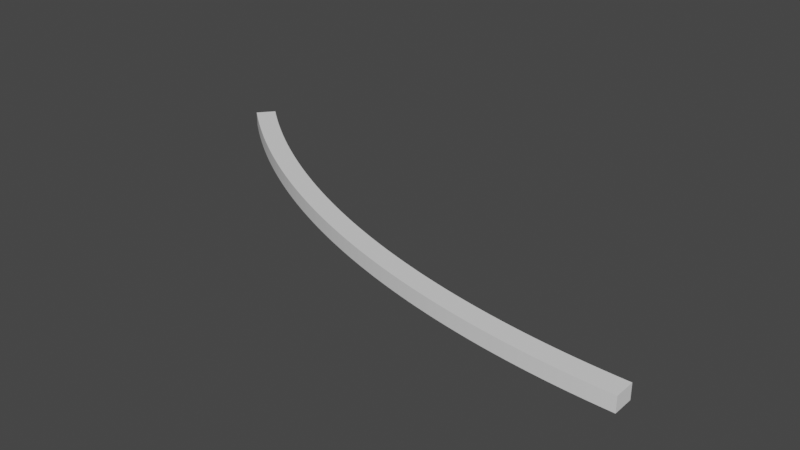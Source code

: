 # Source: Curve.blend  (saved by Blender 3.2.14; exported with 4.5.12 LTS)
import bpy
from mathutils import Matrix  # noqa: F401  (used for matrix-valued properties, if any)

bpy.ops.wm.read_factory_settings(use_empty=True)
scene = bpy.context.scene
scene.name = 'Scene'

# ---- collections
col_collection = bpy.data.collections.new('Collection'); scene.collection.children.link(col_collection)

# ---- world
world_world = bpy.data.worlds.new('World'); scene.world = world_world
world_world.use_nodes = True; world_world.node_tree.nodes.clear()
_N = world_world.node_tree.nodes; _L = world_world.node_tree.links
n0 = _N.new('ShaderNodeOutputWorld'); n0.name = 'World Output'; n0.location = (300, 300)
n1 = _N.new('ShaderNodeBackground'); n1.name = 'Background'; n1.location = (10, 300)
n1.inputs[0].default_value = (0.05088, 0.05088, 0.05088, 1.0)
_L.new(n1.outputs[0], n0.inputs[0])
n0.is_active_output = True
world_world.color = (0.05088, 0.05088, 0.05088)
world_world.use_sun_shadow = False
world_world.sun_shadow_jitter_overblur = 0.0

# ---- meshes
me_cube_001 = bpy.data.meshes.new('Cube.001')
me_cube_001.from_pydata([(-1.0, -1.0, -1.0), (-1.0, -1.0, 1.0), (-1.0, 1.0, -1.0), (-1.0, 1.0, 1.0), (1.0, -1.0, -1.0), (1.0, -1.0, 1.0), (1.0, 1.0, -1.0), (1.0, 1.0, 1.0), (0.9608, 1.0, -1.0), (0.9216, 1.0, -1.0), (0.8824, 1.0, -1.0), (0.8431, 1.0, -1.0), (0.8039, 1.0, -1.0), (0.7647, 1.0, -1.0), (0.7255, 1.0, -1.0), (0.6863, 1.0, -1.0), (0.6471, 1.0, -1.0), (0.6078, 1.0, -1.0), (0.5686, 1.0, -1.0), (0.5294, 1.0, -1.0), (0.4902, 1.0, -1.0), (0.451, 1.0, -1.0), (0.4118, 1.0, -1.0), (0.3725, 1.0, -1.0), (0.3333, 1.0, -1.0), (0.2941, 1.0, -1.0), (0.2549, 1.0, -1.0), (0.2157, 1.0, -1.0), (0.1765, 1.0, -1.0), (0.1373, 1.0, -1.0), (0.09804, 1.0, -1.0), (0.05882, 1.0, -1.0), (0.01961, 1.0, -1.0), (-0.01961, 1.0, -1.0), (-0.05882, 1.0, -1.0), (-0.09804, 1.0, -1.0), (-0.1373, 1.0, -1.0), (-0.1765, 1.0, -1.0), (-0.2157, 1.0, -1.0), (-0.2549, 1.0, -1.0), (-0.2941, 1.0, -1.0), (-0.3333, 1.0, -1.0), (-0.3725, 1.0, -1.0), (-0.4118, 1.0, -1.0), (-0.451, 1.0, -1.0), (-0.4902, 1.0, -1.0), (-0.5294, 1.0, -1.0), (-0.5686, 1.0, -1.0), (-0.6078, 1.0, -1.0), (-0.6471, 1.0, -1.0), (-0.6863, 1.0, -1.0), (-0.7255, 1.0, -1.0), (-0.7647, 1.0, -1.0), (-0.8039, 1.0, -1.0), (-0.8431, 1.0, -1.0), (-0.8824, 1.0, -1.0), (-0.9216, 1.0, -1.0), (-0.9608, 1.0, -1.0), (-0.9608, 1.0, 1.0), (-0.9216, 1.0, 1.0), (-0.8824, 1.0, 1.0), (-0.8431, 1.0, 1.0), (-0.8039, 1.0, 1.0), (-0.7647, 1.0, 1.0), (-0.7255, 1.0, 1.0), (-0.6863, 1.0, 1.0), (-0.6471, 1.0, 1.0), (-0.6078, 1.0, 1.0), (-0.5686, 1.0, 1.0), (-0.5294, 1.0, 1.0), (-0.4902, 1.0, 1.0), (-0.451, 1.0, 1.0), (-0.4118, 1.0, 1.0), (-0.3725, 1.0, 1.0), (-0.3333, 1.0, 1.0), (-0.2941, 1.0, 1.0), (-0.2549, 1.0, 1.0), (-0.2157, 1.0, 1.0), (-0.1765, 1.0, 1.0), (-0.1373, 1.0, 1.0), (-0.09804, 1.0, 1.0), (-0.05882, 1.0, 1.0), (-0.01961, 1.0, 1.0), (0.01961, 1.0, 1.0), (0.05882, 1.0, 1.0), (0.09804, 1.0, 1.0), (0.1373, 1.0, 1.0), (0.1765, 1.0, 1.0), (0.2157, 1.0, 1.0), (0.2549, 1.0, 1.0), (0.2941, 1.0, 1.0), (0.3333, 1.0, 1.0), (0.3725, 1.0, 1.0), (0.4118, 1.0, 1.0), (0.451, 1.0, 1.0), (0.4902, 1.0, 1.0), (0.5294, 1.0, 1.0), (0.5686, 1.0, 1.0), (0.6078, 1.0, 1.0), (0.6471, 1.0, 1.0), (0.6863, 1.0, 1.0), (0.7255, 1.0, 1.0), (0.7647, 1.0, 1.0), (0.8039, 1.0, 1.0), (0.8431, 1.0, 1.0), (0.8824, 1.0, 1.0), (0.9216, 1.0, 1.0), (0.9608, 1.0, 1.0), (-0.9608, -1.0, -1.0), (-0.9216, -1.0, -1.0), (-0.8824, -1.0, -1.0), (-0.8431, -1.0, -1.0), (-0.8039, -1.0, -1.0), (-0.7647, -1.0, -1.0), (-0.7255, -1.0, -1.0), (-0.6863, -1.0, -1.0), (-0.6471, -1.0, -1.0), (-0.6078, -1.0, -1.0), (-0.5686, -1.0, -1.0), (-0.5294, -1.0, -1.0), (-0.4902, -1.0, -1.0), (-0.451, -1.0, -1.0), (-0.4118, -1.0, -1.0), (-0.3725, -1.0, -1.0), (-0.3333, -1.0, -1.0), (-0.2941, -1.0, -1.0), (-0.2549, -1.0, -1.0), (-0.2157, -1.0, -1.0), (-0.1765, -1.0, -1.0), (-0.1373, -1.0, -1.0), (-0.09804, -1.0, -1.0), (-0.05882, -1.0, -1.0), (-0.01961, -1.0, -1.0), (0.01961, -1.0, -1.0), (0.05882, -1.0, -1.0), (0.09804, -1.0, -1.0), (0.1373, -1.0, -1.0), (0.1765, -1.0, -1.0), (0.2157, -1.0, -1.0), (0.2549, -1.0, -1.0), (0.2941, -1.0, -1.0), (0.3333, -1.0, -1.0), (0.3725, -1.0, -1.0), (0.4118, -1.0, -1.0), (0.451, -1.0, -1.0), (0.4902, -1.0, -1.0), (0.5294, -1.0, -1.0), (0.5686, -1.0, -1.0), (0.6078, -1.0, -1.0), (0.6471, -1.0, -1.0), (0.6863, -1.0, -1.0), (0.7255, -1.0, -1.0), (0.7647, -1.0, -1.0), (0.8039, -1.0, -1.0), (0.8431, -1.0, -1.0), (0.8824, -1.0, -1.0), (0.9216, -1.0, -1.0), (0.9608, -1.0, -1.0), (0.9608, -1.0, 1.0), (0.9216, -1.0, 1.0), (0.8824, -1.0, 1.0), (0.8431, -1.0, 1.0), (0.8039, -1.0, 1.0), (0.7647, -1.0, 1.0), (0.7255, -1.0, 1.0), (0.6863, -1.0, 1.0), (0.6471, -1.0, 1.0), (0.6078, -1.0, 1.0), (0.5686, -1.0, 1.0), (0.5294, -1.0, 1.0), (0.4902, -1.0, 1.0), (0.451, -1.0, 1.0), (0.4118, -1.0, 1.0), (0.3725, -1.0, 1.0), (0.3333, -1.0, 1.0), (0.2941, -1.0, 1.0), (0.2549, -1.0, 1.0), (0.2157, -1.0, 1.0), (0.1765, -1.0, 1.0), (0.1373, -1.0, 1.0), (0.09804, -1.0, 1.0), (0.05882, -1.0, 1.0), (0.01961, -1.0, 1.0), (-0.01961, -1.0, 1.0), (-0.05882, -1.0, 1.0), (-0.09804, -1.0, 1.0), (-0.1373, -1.0, 1.0), (-0.1765, -1.0, 1.0), (-0.2157, -1.0, 1.0), (-0.2549, -1.0, 1.0), (-0.2941, -1.0, 1.0), (-0.3333, -1.0, 1.0), (-0.3725, -1.0, 1.0), (-0.4118, -1.0, 1.0), (-0.451, -1.0, 1.0), (-0.4902, -1.0, 1.0), (-0.5294, -1.0, 1.0), (-0.5686, -1.0, 1.0), (-0.6078, -1.0, 1.0), (-0.6471, -1.0, 1.0), (-0.6863, -1.0, 1.0), (-0.7255, -1.0, 1.0), (-0.7647, -1.0, 1.0), (-0.8039, -1.0, 1.0), (-0.8431, -1.0, 1.0), (-0.8824, -1.0, 1.0), (-0.9216, -1.0, 1.0), (-0.9608, -1.0, 1.0)], [], [(0, 1, 3, 2), (8, 107, 7, 6), (6, 7, 5, 4), (108, 207, 1, 0), (8, 6, 4, 157), (58, 3, 1, 207), (7, 107, 158, 5), (107, 106, 159, 158), (106, 105, 160, 159), (105, 104, 161, 160), (104, 103, 162, 161), (103, 102, 163, 162), (102, 101, 164, 163), (101, 100, 165, 164), (100, 99, 166, 165), (99, 98, 167, 166), (98, 97, 168, 167), (97, 96, 169, 168), (96, 95, 170, 169), (95, 94, 171, 170), (94, 93, 172, 171), (93, 92, 173, 172), (92, 91, 174, 173), (91, 90, 175, 174), (90, 89, 176, 175), (89, 88, 177, 176), (88, 87, 178, 177), (87, 86, 179, 178), (86, 85, 180, 179), (85, 84, 181, 180), (84, 83, 182, 181), (83, 82, 183, 182), (82, 81, 184, 183), (81, 80, 185, 184), (80, 79, 186, 185), (79, 78, 187, 186), (78, 77, 188, 187), (77, 76, 189, 188), (76, 75, 190, 189), (75, 74, 191, 190), (74, 73, 192, 191), (73, 72, 193, 192), (72, 71, 194, 193), (71, 70, 195, 194), (70, 69, 196, 195), (69, 68, 197, 196), (68, 67, 198, 197), (67, 66, 199, 198), (66, 65, 200, 199), (65, 64, 201, 200), (64, 63, 202, 201), (63, 62, 203, 202), (62, 61, 204, 203), (61, 60, 205, 204), (60, 59, 206, 205), (59, 58, 207, 206), (2, 57, 108, 0), (57, 56, 109, 108), (56, 55, 110, 109), (55, 54, 111, 110), (54, 53, 112, 111), (53, 52, 113, 112), (52, 51, 114, 113), (51, 50, 115, 114), (50, 49, 116, 115), (49, 48, 117, 116), (48, 47, 118, 117), (47, 46, 119, 118), (46, 45, 120, 119), (45, 44, 121, 120), (44, 43, 122, 121), (43, 42, 123, 122), (42, 41, 124, 123), (41, 40, 125, 124), (40, 39, 126, 125), (39, 38, 127, 126), (38, 37, 128, 127), (37, 36, 129, 128), (36, 35, 130, 129), (35, 34, 131, 130), (34, 33, 132, 131), (33, 32, 133, 132), (32, 31, 134, 133), (31, 30, 135, 134), (30, 29, 136, 135), (29, 28, 137, 136), (28, 27, 138, 137), (27, 26, 139, 138), (26, 25, 140, 139), (25, 24, 141, 140), (24, 23, 142, 141), (23, 22, 143, 142), (22, 21, 144, 143), (21, 20, 145, 144), (20, 19, 146, 145), (19, 18, 147, 146), (18, 17, 148, 147), (17, 16, 149, 148), (16, 15, 150, 149), (15, 14, 151, 150), (14, 13, 152, 151), (13, 12, 153, 152), (12, 11, 154, 153), (11, 10, 155, 154), (10, 9, 156, 155), (9, 8, 157, 156), (4, 5, 158, 157), (157, 158, 159, 156), (156, 159, 160, 155), (155, 160, 161, 154), (154, 161, 162, 153), (153, 162, 163, 152), (152, 163, 164, 151), (151, 164, 165, 150), (150, 165, 166, 149), (149, 166, 167, 148), (148, 167, 168, 147), (147, 168, 169, 146), (146, 169, 170, 145), (145, 170, 171, 144), (144, 171, 172, 143), (143, 172, 173, 142), (142, 173, 174, 141), (141, 174, 175, 140), (140, 175, 176, 139), (139, 176, 177, 138), (138, 177, 178, 137), (137, 178, 179, 136), (136, 179, 180, 135), (135, 180, 181, 134), (134, 181, 182, 133), (133, 182, 183, 132), (132, 183, 184, 131), (131, 184, 185, 130), (130, 185, 186, 129), (129, 186, 187, 128), (128, 187, 188, 127), (127, 188, 189, 126), (126, 189, 190, 125), (125, 190, 191, 124), (124, 191, 192, 123), (123, 192, 193, 122), (122, 193, 194, 121), (121, 194, 195, 120), (120, 195, 196, 119), (119, 196, 197, 118), (118, 197, 198, 117), (117, 198, 199, 116), (116, 199, 200, 115), (115, 200, 201, 114), (114, 201, 202, 113), (113, 202, 203, 112), (112, 203, 204, 111), (111, 204, 205, 110), (110, 205, 206, 109), (109, 206, 207, 108), (2, 3, 58, 57), (57, 58, 59, 56), (56, 59, 60, 55), (55, 60, 61, 54), (54, 61, 62, 53), (53, 62, 63, 52), (52, 63, 64, 51), (51, 64, 65, 50), (50, 65, 66, 49), (49, 66, 67, 48), (48, 67, 68, 47), (47, 68, 69, 46), (46, 69, 70, 45), (45, 70, 71, 44), (44, 71, 72, 43), (43, 72, 73, 42), (42, 73, 74, 41), (41, 74, 75, 40), (40, 75, 76, 39), (39, 76, 77, 38), (38, 77, 78, 37), (37, 78, 79, 36), (36, 79, 80, 35), (35, 80, 81, 34), (34, 81, 82, 33), (33, 82, 83, 32), (32, 83, 84, 31), (31, 84, 85, 30), (30, 85, 86, 29), (29, 86, 87, 28), (28, 87, 88, 27), (27, 88, 89, 26), (26, 89, 90, 25), (25, 90, 91, 24), (24, 91, 92, 23), (23, 92, 93, 22), (22, 93, 94, 21), (21, 94, 95, 20), (20, 95, 96, 19), (19, 96, 97, 18), (18, 97, 98, 17), (17, 98, 99, 16), (16, 99, 100, 15), (15, 100, 101, 14), (14, 101, 102, 13), (13, 102, 103, 12), (12, 103, 104, 11), (11, 104, 105, 10), (10, 105, 106, 9), (9, 106, 107, 8)])
_uv = me_cube_001.uv_layers.new(name='UVMap')
_uv.uv.foreach_set('vector', [0.375, 0.0, 0.625, 0.0, 0.625, 0.25, 0.375, 0.25, 0.375, 0.4951, 0.625, 0.4951, 0.625, 0.5, 0.375, 0.5, 0.375, 0.5, 0.625, 0.5, 0.625, 0.75, 0.375, 0.75, 0.375, 0.9951, 0.625, 0.9951, 0.625, 1.0, 0.375, 1.0, 0.3701, 0.5, 0.375, 0.5, 0.375, 0.75, 0.3701, 0.75, 0.8701, 0.5, 0.875, 0.5, 0.875, 0.75, 0.8701, 0.75, 0.625, 0.5, 0.6299, 0.5, 0.6299, 0.75, 0.625, 0.75, 0.4866, 0.5057, 0.4962, 0.5057, 0.4962, 0.9943, 0.4866, 0.9943, 0.4962, 0.5057, 0.5057, 0.5057, 0.5057, 0.9943, 0.4962, 0.9943, 0.5057, 0.5057, 0.5153, 0.5057, 0.5153, 0.9943, 0.5057, 0.9943, 0.5153, 0.5057, 0.5249, 0.5057, 0.5249, 0.9943, 0.5153, 0.9943, 0.5249, 0.5057, 0.5345, 0.5057, 0.5345, 0.9943, 0.5249, 0.9943, 0.5345, 0.5057, 0.5441, 0.5057, 0.5441, 0.9943, 0.5345, 0.9943, 0.5441, 0.5057, 0.5536, 0.5057, 0.5536, 0.9943, 0.5441, 0.9943, 0.5536, 0.5057, 0.5632, 0.5057, 0.5632, 0.9943, 0.5536, 0.9943, 0.5632, 0.5057, 0.5728, 0.5057, 0.5728, 0.9943, 0.5632, 0.9943, 0.5728, 0.5057, 0.5824, 0.5057, 0.5824, 0.9943, 0.5728, 0.9943, 0.5824, 0.5057, 0.592, 0.5057, 0.592, 0.9943, 0.5824, 0.9943, 0.592, 0.5057, 0.6015, 0.5057, 0.6015, 0.9943, 0.592, 0.9943, 0.6015, 0.5057, 0.6111, 0.5057, 0.6111, 0.9943, 0.6015, 0.9943, 0.6111, 0.5057, 0.6207, 0.5057, 0.6207, 0.9943, 0.6111, 0.9943, 0.6207, 0.5057, 0.6303, 0.5057, 0.6303, 0.9943, 0.6207, 0.9943, 0.6303, 0.5057, 0.6398, 0.5057, 0.6398, 0.9943, 0.6303, 0.9943, 0.6398, 0.5057, 0.6494, 0.5057, 0.6494, 0.9943, 0.6398, 0.9943, 0.6494, 0.5057, 0.659, 0.5057, 0.659, 0.9943, 0.6494, 0.9943, 0.659, 0.5057, 0.6686, 0.5057, 0.6686, 0.9943, 0.659, 0.9943, 0.6686, 0.5057, 0.6782, 0.5057, 0.6782, 0.9943, 0.6686, 0.9943, 0.6782, 0.5057, 0.6877, 0.5057, 0.6877, 0.9943, 0.6782, 0.9943, 0.6877, 0.5057, 0.6973, 0.5057, 0.6973, 0.9943, 0.6877, 0.9943, 0.6973, 0.5057, 0.7069, 0.5057, 0.7069, 0.9943, 0.6973, 0.9943, 0.7069, 0.5057, 0.7165, 0.5057, 0.7165, 0.9943, 0.7069, 0.9943, 0.7165, 0.5057, 0.7261, 0.5057, 0.7261, 0.9943, 0.7165, 0.9943, 0.7261, 0.5057, 0.7356, 0.5057, 0.7356, 0.9943, 0.7261, 0.9943, 0.7356, 0.5057, 0.7452, 0.5057, 0.7452, 0.9943, 0.7356, 0.9943, 0.7452, 0.5057, 0.7548, 0.5057, 0.7548, 0.9943, 0.7452, 0.9943, 0.7548, 0.5057, 0.7644, 0.5057, 0.7644, 0.9943, 0.7548, 0.9943, 0.7644, 0.5057, 0.7739, 0.5057, 0.7739, 0.9943, 0.7644, 0.9943, 0.7739, 0.5057, 0.7835, 0.5057, 0.7835, 0.9943, 0.7739, 0.9943, 0.7835, 0.5057, 0.7931, 0.5057, 0.7931, 0.9943, 0.7835, 0.9943, 0.7931, 0.5057, 0.8027, 0.5057, 0.8027, 0.9943, 0.7931, 0.9943, 0.8027, 0.5057, 0.8123, 0.5057, 0.8123, 0.9943, 0.8027, 0.9943, 0.8123, 0.5057, 0.8218, 0.5057, 0.8218, 0.9943, 0.8123, 0.9943, 0.8218, 0.5057, 0.8314, 0.5057, 0.8314, 0.9943, 0.8218, 0.9943, 0.8314, 0.5057, 0.841, 0.5057, 0.841, 0.9943, 0.8314, 0.9943, 0.841, 0.5057, 0.8506, 0.5057, 0.8506, 0.9943, 0.841, 0.9943, 0.8506, 0.5057, 0.8602, 0.5057, 0.8602, 0.9943, 0.8506, 0.9943, 0.8602, 0.5057, 0.8697, 0.5057, 0.8697, 0.9943, 0.8602, 0.9943, 0.8697, 0.5057, 0.8793, 0.5057, 0.8793, 0.9943, 0.8697, 0.9943, 0.8793, 0.5057, 0.8889, 0.5057, 0.8889, 0.9943, 0.8793, 0.9943, 0.8889, 0.5057, 0.8985, 0.5057, 0.8985, 0.9943, 0.8889, 0.9943, 0.8985, 0.5057, 0.908, 0.5057, 0.908, 0.9943, 0.8985, 0.9943, 0.908, 0.5057, 0.9176, 0.5057, 0.9176, 0.9943, 0.908, 0.9943, 0.9176, 0.5057, 0.9272, 0.5057, 0.9272, 0.9943, 0.9176, 0.9943, 0.9272, 0.5057, 0.9368, 0.5057, 0.9368, 0.9943, 0.9272, 0.9943, 0.9368, 0.5057, 0.9464, 0.5057, 0.9464, 0.9943, 0.9368, 0.9943, 0.9464, 0.5057, 0.9559, 0.5057, 0.9559, 0.9943, 0.9464, 0.9943, 0.125, 0.5, 0.1299, 0.5, 0.1299, 0.75, 0.125, 0.75, 0.005746, 0.005746, 0.01532, 0.005746, 0.01532, 0.4943, 0.005746, 0.4943, 0.01532, 0.005746, 0.0249, 0.005746, 0.0249, 0.4943, 0.01532, 0.4943, 0.0249, 0.005746, 0.03448, 0.005746, 0.03448, 0.4943, 0.0249, 0.4943, 0.03448, 0.005746, 0.04406, 0.005746, 0.04406, 0.4943, 0.03448, 0.4943, 0.04406, 0.005746, 0.05364, 0.005746, 0.05364, 0.4943, 0.04406, 0.4943, 0.05364, 0.005746, 0.06322, 0.005746, 0.06322, 0.4943, 0.05364, 0.4943, 0.06322, 0.005746, 0.0728, 0.005746, 0.0728, 0.4943, 0.06322, 0.4943, 0.0728, 0.005746, 0.08237, 0.005746, 0.08237, 0.4943, 0.0728, 0.4943, 0.08237, 0.005746, 0.09195, 0.005746, 0.09195, 0.4943, 0.08237, 0.4943, 0.09195, 0.005746, 0.1015, 0.005746, 0.1015, 0.4943, 0.09195, 0.4943, 0.1015, 0.005746, 0.1111, 0.005746, 0.1111, 0.4943, 0.1015, 0.4943, 0.1111, 0.005746, 0.1207, 0.005746, 0.1207, 0.4943, 0.1111, 0.4943, 0.1207, 0.005746, 0.1303, 0.005746, 0.1303, 0.4943, 0.1207, 0.4943, 0.1303, 0.005746, 0.1398, 0.005746, 0.1398, 0.4943, 0.1303, 0.4943, 0.1398, 0.005746, 0.1494, 0.005746, 0.1494, 0.4943, 0.1398, 0.4943, 0.1494, 0.005746, 0.159, 0.005746, 0.159, 0.4943, 0.1494, 0.4943, 0.159, 0.005746, 0.1686, 0.005746, 0.1686, 0.4943, 0.159, 0.4943, 0.1686, 0.005746, 0.1782, 0.005746, 0.1782, 0.4943, 0.1686, 0.4943, 0.1782, 0.005746, 0.1877, 0.005746, 0.1877, 0.4943, 0.1782, 0.4943, 0.1877, 0.005746, 0.1973, 0.005746, 0.1973, 0.4943, 0.1877, 0.4943, 0.1973, 0.005746, 0.2069, 0.005746, 0.2069, 0.4943, 0.1973, 0.4943, 0.2069, 0.005746, 0.2165, 0.005746, 0.2165, 0.4943, 0.2069, 0.4943, 0.2165, 0.005746, 0.2261, 0.005746, 0.2261, 0.4943, 0.2165, 0.4943, 0.2261, 0.005746, 0.2356, 0.005746, 0.2356, 0.4943, 0.2261, 0.4943, 0.2356, 0.005746, 0.2452, 0.005746, 0.2452, 0.4943, 0.2356, 0.4943, 0.2452, 0.005746, 0.2548, 0.005746, 0.2548, 0.4943, 0.2452, 0.4943, 0.2548, 0.005746, 0.2644, 0.005746, 0.2644, 0.4943, 0.2548, 0.4943, 0.2644, 0.005746, 0.2739, 0.005746, 0.2739, 0.4943, 0.2644, 0.4943, 0.2739, 0.005746, 0.2835, 0.005746, 0.2835, 0.4943, 0.2739, 0.4943, 0.2835, 0.005746, 0.2931, 0.005746, 0.2931, 0.4943, 0.2835, 0.4943, 0.2931, 0.005746, 0.3027, 0.005746, 0.3027, 0.4943, 0.2931, 0.4943, 0.3027, 0.005746, 0.3123, 0.005746, 0.3123, 0.4943, 0.3027, 0.4943, 0.3123, 0.005746, 0.3218, 0.005746, 0.3218, 0.4943, 0.3123, 0.4943, 0.3218, 0.005746, 0.3314, 0.005746, 0.3314, 0.4943, 0.3218, 0.4943, 0.3314, 0.005746, 0.341, 0.005746, 0.341, 0.4943, 0.3314, 0.4943, 0.341, 0.005746, 0.3506, 0.005746, 0.3506, 0.4943, 0.341, 0.4943, 0.3506, 0.005746, 0.3602, 0.005746, 0.3602, 0.4943, 0.3506, 0.4943, 0.3602, 0.005746, 0.3697, 0.005746, 0.3697, 0.4943, 0.3602, 0.4943, 0.3697, 0.005746, 0.3793, 0.005746, 0.3793, 0.4943, 0.3697, 0.4943, 0.3793, 0.005746, 0.3889, 0.005746, 0.3889, 0.4943, 0.3793, 0.4943, 0.3889, 0.005746, 0.3985, 0.005746, 0.3985, 0.4943, 0.3889, 0.4943, 0.3985, 0.005746, 0.408, 0.005746, 0.408, 0.4943, 0.3985, 0.4943, 0.408, 0.005746, 0.4176, 0.005746, 0.4176, 0.4943, 0.408, 0.4943, 0.4176, 0.005746, 0.4272, 0.005746, 0.4272, 0.4943, 0.4176, 0.4943, 0.4272, 0.005746, 0.4368, 0.005746, 0.4368, 0.4943, 0.4272, 0.4943, 0.4368, 0.005746, 0.4464, 0.005746, 0.4464, 0.4943, 0.4368, 0.4943, 0.4464, 0.005746, 0.4559, 0.005746, 0.4559, 0.4943, 0.4464, 0.4943, 0.4559, 0.005746, 0.4655, 0.005746, 0.4655, 0.4943, 0.4559, 0.4943, 0.4655, 0.005746, 0.4751, 0.005746, 0.4751, 0.4943, 0.4655, 0.4943, 0.375, 0.75, 0.625, 0.75, 0.625, 0.7549, 0.375, 0.7549, 0.9559, 0.005746, 0.9559, 0.4943, 0.9464, 0.4943, 0.9464, 0.005746, 0.9464, 0.005746, 0.9464, 0.4943, 0.9368, 0.4943, 0.9368, 0.005746, 0.9368, 0.005746, 0.9368, 0.4943, 0.9272, 0.4943, 0.9272, 0.005746, 0.9272, 0.005746, 0.9272, 0.4943, 0.9176, 0.4943, 0.9176, 0.005746, 0.9176, 0.005746, 0.9176, 0.4943, 0.908, 0.4943, 0.908, 0.005746, 0.908, 0.005746, 0.908, 0.4943, 0.8985, 0.4943, 0.8985, 0.005746, 0.8985, 0.005746, 0.8985, 0.4943, 0.8889, 0.4943, 0.8889, 0.005746, 0.8889, 0.005746, 0.8889, 0.4943, 0.8793, 0.4943, 0.8793, 0.005746, 0.8793, 0.005746, 0.8793, 0.4943, 0.8697, 0.4943, 0.8697, 0.005746, 0.8697, 0.005746, 0.8697, 0.4943, 0.8602, 0.4943, 0.8602, 0.005746, 0.8602, 0.005746, 0.8602, 0.4943, 0.8506, 0.4943, 0.8506, 0.005746, 0.8506, 0.005746, 0.8506, 0.4943, 0.841, 0.4943, 0.841, 0.005746, 0.841, 0.005746, 0.841, 0.4943, 0.8314, 0.4943, 0.8314, 0.005746, 0.8314, 0.005746, 0.8314, 0.4943, 0.8218, 0.4943, 0.8218, 0.005746, 0.8218, 0.005746, 0.8218, 0.4943, 0.8123, 0.4943, 0.8123, 0.005746, 0.8123, 0.005746, 0.8123, 0.4943, 0.8027, 0.4943, 0.8027, 0.005746, 0.8027, 0.005746, 0.8027, 0.4943, 0.7931, 0.4943, 0.7931, 0.005746, 0.7931, 0.005746, 0.7931, 0.4943, 0.7835, 0.4943, 0.7835, 0.005746, 0.7835, 0.005746, 0.7835, 0.4943, 0.7739, 0.4943, 0.7739, 0.005746, 0.7739, 0.005746, 0.7739, 0.4943, 0.7644, 0.4943, 0.7644, 0.005746, 0.7644, 0.005746, 0.7644, 0.4943, 0.7548, 0.4943, 0.7548, 0.005746, 0.7548, 0.005746, 0.7548, 0.4943, 0.7452, 0.4943, 0.7452, 0.005746, 0.7452, 0.005746, 0.7452, 0.4943, 0.7356, 0.4943, 0.7356, 0.005746, 0.7356, 0.005746, 0.7356, 0.4943, 0.7261, 0.4943, 0.7261, 0.005746, 0.7261, 0.005746, 0.7261, 0.4943, 0.7165, 0.4943, 0.7165, 0.005746, 0.7165, 0.005746, 0.7165, 0.4943, 0.7069, 0.4943, 0.7069, 0.005746, 0.7069, 0.005746, 0.7069, 0.4943, 0.6973, 0.4943, 0.6973, 0.005746, 0.6973, 0.005746, 0.6973, 0.4943, 0.6877, 0.4943, 0.6877, 0.005746, 0.6877, 0.005746, 0.6877, 0.4943, 0.6782, 0.4943, 0.6782, 0.005746, 0.6782, 0.005746, 0.6782, 0.4943, 0.6686, 0.4943, 0.6686, 0.005746, 0.6686, 0.005746, 0.6686, 0.4943, 0.659, 0.4943, 0.659, 0.005746, 0.659, 0.005746, 0.659, 0.4943, 0.6494, 0.4943, 0.6494, 0.005746, 0.6494, 0.005746, 0.6494, 0.4943, 0.6398, 0.4943, 0.6398, 0.005746, 0.6398, 0.005746, 0.6398, 0.4943, 0.6303, 0.4943, 0.6303, 0.005746, 0.6303, 0.005746, 0.6303, 0.4943, 0.6207, 0.4943, 0.6207, 0.005746, 0.6207, 0.005746, 0.6207, 0.4943, 0.6111, 0.4943, 0.6111, 0.005746, 0.6111, 0.005746, 0.6111, 0.4943, 0.6015, 0.4943, 0.6015, 0.005746, 0.6015, 0.005746, 0.6015, 0.4943, 0.592, 0.4943, 0.592, 0.005746, 0.592, 0.005746, 0.592, 0.4943, 0.5824, 0.4943, 0.5824, 0.005746, 0.5824, 0.005746, 0.5824, 0.4943, 0.5728, 0.4943, 0.5728, 0.005746, 0.5728, 0.005746, 0.5728, 0.4943, 0.5632, 0.4943, 0.5632, 0.005746, 0.5632, 0.005746, 0.5632, 0.4943, 0.5536, 0.4943, 0.5536, 0.005746, 0.5536, 0.005746, 0.5536, 0.4943, 0.5441, 0.4943, 0.5441, 0.005746, 0.5441, 0.005746, 0.5441, 0.4943, 0.5345, 0.4943, 0.5345, 0.005746, 0.5345, 0.005746, 0.5345, 0.4943, 0.5249, 0.4943, 0.5249, 0.005746, 0.5249, 0.005746, 0.5249, 0.4943, 0.5153, 0.4943, 0.5153, 0.005746, 0.5153, 0.005746, 0.5153, 0.4943, 0.5057, 0.4943, 0.5057, 0.005746, 0.5057, 0.005746, 0.5057, 0.4943, 0.4962, 0.4943, 0.4962, 0.005746, 0.4962, 0.005746, 0.4962, 0.4943, 0.4866, 0.4943, 0.4866, 0.005746, 0.375, 0.25, 0.625, 0.25, 0.625, 0.2549, 0.375, 0.2549, 0.4751, 0.5057, 0.4751, 0.9943, 0.4655, 0.9943, 0.4655, 0.5057, 0.4655, 0.5057, 0.4655, 0.9943, 0.4559, 0.9943, 0.4559, 0.5057, 0.4559, 0.5057, 0.4559, 0.9943, 0.4464, 0.9943, 0.4464, 0.5057, 0.4464, 0.5057, 0.4464, 0.9943, 0.4368, 0.9943, 0.4368, 0.5057, 0.4368, 0.5057, 0.4368, 0.9943, 0.4272, 0.9943, 0.4272, 0.5057, 0.4272, 0.5057, 0.4272, 0.9943, 0.4176, 0.9943, 0.4176, 0.5057, 0.4176, 0.5057, 0.4176, 0.9943, 0.408, 0.9943, 0.408, 0.5057, 0.408, 0.5057, 0.408, 0.9943, 0.3985, 0.9943, 0.3985, 0.5057, 0.3985, 0.5057, 0.3985, 0.9943, 0.3889, 0.9943, 0.3889, 0.5057, 0.3889, 0.5057, 0.3889, 0.9943, 0.3793, 0.9943, 0.3793, 0.5057, 0.3793, 0.5057, 0.3793, 0.9943, 0.3697, 0.9943, 0.3697, 0.5057, 0.3697, 0.5057, 0.3697, 0.9943, 0.3602, 0.9943, 0.3602, 0.5057, 0.3602, 0.5057, 0.3602, 0.9943, 0.3506, 0.9943, 0.3506, 0.5057, 0.3506, 0.5057, 0.3506, 0.9943, 0.341, 0.9943, 0.341, 0.5057, 0.341, 0.5057, 0.341, 0.9943, 0.3314, 0.9943, 0.3314, 0.5057, 0.3314, 0.5057, 0.3314, 0.9943, 0.3218, 0.9943, 0.3218, 0.5057, 0.3218, 0.5057, 0.3218, 0.9943, 0.3123, 0.9943, 0.3123, 0.5057, 0.3123, 0.5057, 0.3123, 0.9943, 0.3027, 0.9943, 0.3027, 0.5057, 0.3027, 0.5057, 0.3027, 0.9943, 0.2931, 0.9943, 0.2931, 0.5057, 0.2931, 0.5057, 0.2931, 0.9943, 0.2835, 0.9943, 0.2835, 0.5057, 0.2835, 0.5057, 0.2835, 0.9943, 0.2739, 0.9943, 0.2739, 0.5057, 0.2739, 0.5057, 0.2739, 0.9943, 0.2644, 0.9943, 0.2644, 0.5057, 0.2644, 0.5057, 0.2644, 0.9943, 0.2548, 0.9943, 0.2548, 0.5057, 0.2548, 0.5057, 0.2548, 0.9943, 0.2452, 0.9943, 0.2452, 0.5057, 0.2452, 0.5057, 0.2452, 0.9943, 0.2356, 0.9943, 0.2356, 0.5057, 0.2356, 0.5057, 0.2356, 0.9943, 0.2261, 0.9943, 0.2261, 0.5057, 0.2261, 0.5057, 0.2261, 0.9943, 0.2165, 0.9943, 0.2165, 0.5057, 0.2165, 0.5057, 0.2165, 0.9943, 0.2069, 0.9943, 0.2069, 0.5057, 0.2069, 0.5057, 0.2069, 0.9943, 0.1973, 0.9943, 0.1973, 0.5057, 0.1973, 0.5057, 0.1973, 0.9943, 0.1877, 0.9943, 0.1877, 0.5057, 0.1877, 0.5057, 0.1877, 0.9943, 0.1782, 0.9943, 0.1782, 0.5057, 0.1782, 0.5057, 0.1782, 0.9943, 0.1686, 0.9943, 0.1686, 0.5057, 0.1686, 0.5057, 0.1686, 0.9943, 0.159, 0.9943, 0.159, 0.5057, 0.159, 0.5057, 0.159, 0.9943, 0.1494, 0.9943, 0.1494, 0.5057, 0.1494, 0.5057, 0.1494, 0.9943, 0.1398, 0.9943, 0.1398, 0.5057, 0.1398, 0.5057, 0.1398, 0.9943, 0.1303, 0.9943, 0.1303, 0.5057, 0.1303, 0.5057, 0.1303, 0.9943, 0.1207, 0.9943, 0.1207, 0.5057, 0.1207, 0.5057, 0.1207, 0.9943, 0.1111, 0.9943, 0.1111, 0.5057, 0.1111, 0.5057, 0.1111, 0.9943, 0.1015, 0.9943, 0.1015, 0.5057, 0.1015, 0.5057, 0.1015, 0.9943, 0.09195, 0.9943, 0.09195, 0.5057, 0.09195, 0.5057, 0.09195, 0.9943, 0.08237, 0.9943, 0.08237, 0.5057, 0.08237, 0.5057, 0.08237, 0.9943, 0.0728, 0.9943, 0.0728, 0.5057, 0.0728, 0.5057, 0.0728, 0.9943, 0.06322, 0.9943, 0.06322, 0.5057, 0.06322, 0.5057, 0.06322, 0.9943, 0.05364, 0.9943, 0.05364, 0.5057, 0.05364, 0.5057, 0.05364, 0.9943, 0.04406, 0.9943, 0.04406, 0.5057, 0.04406, 0.5057, 0.04406, 0.9943, 0.03448, 0.9943, 0.03448, 0.5057, 0.03448, 0.5057, 0.03448, 0.9943, 0.0249, 0.9943, 0.0249, 0.5057, 0.0249, 0.5057, 0.0249, 0.9943, 0.01532, 0.9943, 0.01532, 0.5057, 0.01532, 0.5057, 0.01532, 0.9943, 0.005746, 0.9943, 0.005746, 0.5057])
me_cube_001.update()

# ---- objects
ob_cube = bpy.data.objects.new('Cube', me_cube_001)
ob_empty = bpy.data.objects.new('Empty', None)

# ---- transforms, parenting, visibility, modifiers, constraints
ob_cube.location = (0.0, 0.0, 0.0)
ob_cube.scale = (11.46, -0.3792, -0.2761)
_m = ob_cube.modifiers.new('SimpleDeform', 'SIMPLE_DEFORM')
_m.deform_method = 'BEND'
_m.deform_axis = 'Z'
_m.origin = ob_empty
_m.factor = 0.6981
_m.angle = 0.6981
ob_empty.location = (11.5, 0.0, 0.0)

# ---- collection membership
col_collection.objects.link(ob_cube)
col_collection.objects.link(ob_empty)

# ---- scene / render settings (as saved in the file)
scene.frame_start = 1; scene.frame_end = 250; scene.frame_set(15)
scene.render.engine = 'BLENDER_EEVEE_NEXT'
scene.cycles.sampling_pattern = 'TABULATED_SOBOL'
scene.cycles.use_light_tree = False
scene.view_settings.view_transform = 'Filmic'
bpy.context.view_layer.update()

# ---- added for rendering (the .blend has no active camera and no usable light): camera, sun
cam_auto = bpy.data.cameras.new('AutoCamera')
cam_auto.lens = 50.0
cam_auto.sensor_width = 36.0
cam_auto.clip_end = 1000.0
ob_auto_camera = bpy.data.objects.new('AutoCamera', cam_auto)
scene.collection.objects.link(ob_auto_camera)
ob_auto_camera.location = (22.0151, -21.6598, 16.9791)
ob_auto_camera.rotation_euler = (1.09748, -7.21219e-08, 0.694738)
scene.camera = ob_auto_camera
light_auto_sun = bpy.data.lights.new('AutoSun', 'SUN')
light_auto_sun.energy = 3.0
light_auto_sun.angle = 0.0523599
ob_auto_sun = bpy.data.objects.new('AutoSun', light_auto_sun)
scene.collection.objects.link(ob_auto_sun)
ob_auto_sun.rotation_euler = (0.872665, 0.174533, 0.523599)
bpy.context.view_layer.update()
